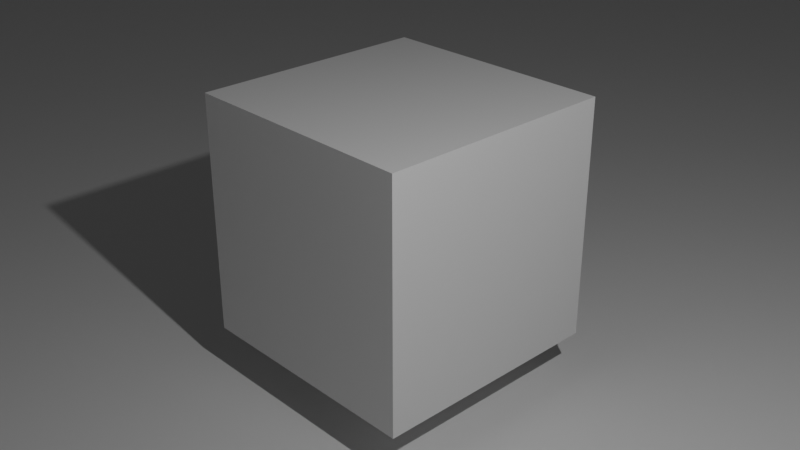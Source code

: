 # Source: normal_mapping_2.blend  (saved by Blender 5.0.118; exported with 4.5.12 LTS)
import bpy
from mathutils import Matrix  # noqa: F401  (used for matrix-valued properties, if any)

bpy.ops.wm.read_factory_settings(use_empty=True)
scene = bpy.context.scene
scene.name = 'Scene'

# ---- collections
col_collection = bpy.data.collections.new('Collection'); scene.collection.children.link(col_collection)

# ---- materials (node trees are filled in below, after node groups)
mat_material = bpy.data.materials.new('Material')
mat_material.alpha_threshold = 0.0
mat_material.use_backface_culling_lightprobe_volume = False
mat_material.roughness = 0.5
mat_material.line_color = (0.0, 0.0, 0.0, 1.0)
mat_material_001 = bpy.data.materials.new('Material.001')

# ---- material node trees
mat_material.use_nodes = True; mat_material.node_tree.nodes.clear()
_N = mat_material.node_tree.nodes; _L = mat_material.node_tree.links
n0 = _N.new('ShaderNodeOutputMaterial'); n0.name = 'Material Output'; n0.location = (200, 100)
n1 = _N.new('ShaderNodeBsdfPrincipled'); n1.name = 'Principled BSDF'; n1.location = (-200, 100)
_L.new(n1.outputs[0], n0.inputs[0])
n0.is_active_output = True
mat_material_001.use_nodes = True; mat_material_001.node_tree.nodes.clear()
_N = mat_material_001.node_tree.nodes; _L = mat_material_001.node_tree.links
n0 = _N.new('ShaderNodeBsdfPrincipled'); n0.name = 'Principled BSDF'; n0.location = (-200, 100)
n1 = _N.new('ShaderNodeOutputMaterial'); n1.name = 'Material Output'; n1.location = (200, 100)
_L.new(n0.outputs[0], n1.inputs[0])
n1.is_active_output = True

# ---- world
world_world = bpy.data.worlds.new('World'); scene.world = world_world
world_world.use_nodes = True; world_world.node_tree.nodes.clear()
_N = world_world.node_tree.nodes; _L = world_world.node_tree.links
n0 = _N.new('ShaderNodeOutputWorld'); n0.name = 'World Output'; n0.location = (200, 100)
n1 = _N.new('ShaderNodeBackground'); n1.name = 'Background'; n1.location = (-200, 100)
n1.inputs[0].default_value = (0.05088, 0.05088, 0.05088, 1.0)
_L.new(n1.outputs[0], n0.inputs[0])
n0.is_active_output = True
world_world.color = (0.05088, 0.05088, 0.05088)
world_world.sun_shadow_jitter_overblur = 0.0

# ---- cameras
cam_camera = bpy.data.cameras.new('Camera')
cam_camera.clip_end = 100.0
cam_camera.ortho_scale = 7.314

# ---- lights
light_light = bpy.data.lights.new('Light', 'POINT')
light_light.energy = 1000.0
light_light.shadow_soft_size = 0.1

# ---- meshes
me_cube = bpy.data.meshes.new('Cube')
me_cube.from_pydata([(1.0, 1.0, 1.0), (1.0, 1.0, -1.0), (1.0, -1.0, 1.0), (1.0, -1.0, -1.0), (-1.0, 1.0, 1.0), (-1.0, 1.0, -1.0), (-1.0, -1.0, 1.0), (-1.0, -1.0, -1.0)], [], [(0, 4, 6, 2), (3, 2, 6, 7), (7, 6, 4, 5), (5, 1, 3, 7), (1, 0, 2, 3), (5, 4, 0, 1)])
_uv = me_cube.uv_layers.new(name='UVMap')
_uv.uv.foreach_set('vector', [0.625, 0.5, 0.875, 0.5, 0.875, 0.75, 0.625, 0.75, 0.375, 0.75, 0.625, 0.75, 0.625, 1.0, 0.375, 1.0, 0.375, 0.0, 0.625, 0.0, 0.625, 0.25, 0.375, 0.25, 0.125, 0.5, 0.375, 0.5, 0.375, 0.75, 0.125, 0.75, 0.375, 0.5, 0.625, 0.5, 0.625, 0.75, 0.375, 0.75, 0.375, 0.25, 0.625, 0.25, 0.625, 0.5, 0.375, 0.5])
me_cube.materials.append(mat_material)
me_cube.use_mirror_vertex_groups = False
me_cube.update()
me_plane = bpy.data.meshes.new('Plane')
me_plane.from_pydata([(-1.0, -1.0, 0.0), (1.0, -1.0, 0.0), (-1.0, 1.0, 0.0), (1.0, 1.0, 0.0)], [], [(0, 1, 3, 2)])
_uv = me_plane.uv_layers.new(name='UVMap')
_uv.uv.foreach_set('vector', [0.0, 0.0, 1.0, 0.0, 1.0, 1.0, 0.0, 1.0])
me_plane.materials.append(mat_material_001)
me_plane.update()

# ---- objects
ob_cube = bpy.data.objects.new('Cube', me_cube)
ob_light = bpy.data.objects.new('Light', light_light)
ob_camera = bpy.data.objects.new('Camera', cam_camera)
ob_plane = bpy.data.objects.new('Plane', me_plane)

# ---- transforms, parenting, visibility, modifiers, constraints
ob_cube.location = (0.0, 0.0, 0.0)
ob_cube.scale = (1.326, 1.326, 1.326)
ob_cube.lock_rotations_4d = False
ob_cube.empty_display_type = 'ARROWS'
ob_cube.lineart.crease_threshold = 0.0
ob_light.location = (6.144, -2.107, 5.904)
ob_light.rotation_euler = (0.6503, 0.05522, 1.866)
ob_light.lock_rotations_4d = False
ob_light.empty_display_type = 'ARROWS'
ob_light.color = (0.0, 0.0, 0.0, 0.0)
ob_light.lineart.crease_threshold = 0.0
ob_camera.location = (7.359, -6.926, 4.958)
ob_camera.rotation_euler = (1.109, 0.0, 0.8149)
ob_camera.lock_rotations_4d = False
ob_camera.empty_display_type = 'ARROWS'
ob_camera.color = (0.0, 0.0, 0.0, 0.0)
ob_camera.display_type = 'WIRE'
ob_camera.lineart.crease_threshold = 0.0
ob_plane.location = (0.0, 0.0, -1.86)
ob_plane.rotation_euler = (0.0, -0.0, -0.756)
ob_plane.scale = (29.39, 29.39, 29.39)

# ---- collection membership
col_collection.objects.link(ob_cube)
col_collection.objects.link(ob_light)
col_collection.objects.link(ob_camera)
col_collection.objects.link(ob_plane)

# ---- scene / render settings (as saved in the file)
scene.camera = ob_camera
scene.frame_start = 1; scene.frame_end = 250; scene.frame_set(1)
scene.render.engine = 'BLENDER_EEVEE_NEXT'
scene.render.bake_bias = 0.0
scene.render.bake_samples = 0
scene.cycles.sampling_pattern = 'TABULATED_SOBOL'
scene.eevee.use_volume_custom_range = False
bpy.context.view_layer.update()

